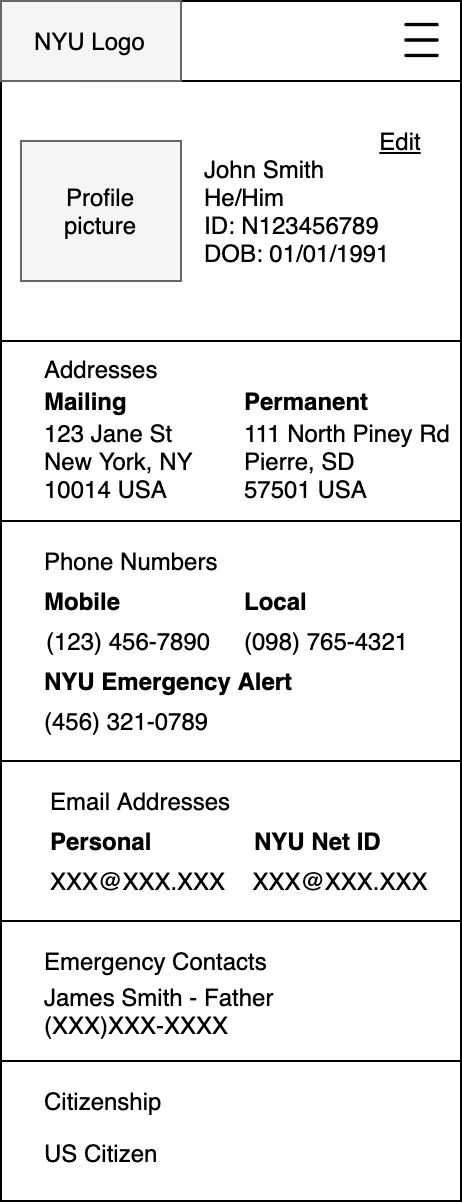

The diagram above was exported from draw.io. Its source (the exported page's mxGraphModel, read from the mxfile embedded in the PNG):
<mxGraphModel dx="2148" dy="-323" grid="1" gridSize="10" guides="1" tooltips="1" connect="1" arrows="1" fold="1" page="1" pageScale="1" pageWidth="850" pageHeight="1100" math="0" shadow="0">
  <root>
    <mxCell id="1cXl_XNjJtD9VbjfmOH5-0" />
    <mxCell id="1cXl_XNjJtD9VbjfmOH5-1" parent="1cXl_XNjJtD9VbjfmOH5-0" />
    <mxCell id="1cXl_XNjJtD9VbjfmOH5-2" value="" style="rounded=0;whiteSpace=wrap;html=1;" parent="1cXl_XNjJtD9VbjfmOH5-1" vertex="1">
      <mxGeometry x="-310" y="1680" width="230" height="600" as="geometry" />
    </mxCell>
    <mxCell id="1cXl_XNjJtD9VbjfmOH5-3" value="" style="rounded=0;whiteSpace=wrap;html=1;fillColor=#f5f5f5;strokeColor=#666666;fontColor=#333333;" parent="1cXl_XNjJtD9VbjfmOH5-1" vertex="1">
      <mxGeometry x="-300" y="1750" width="80" height="70" as="geometry" />
    </mxCell>
    <mxCell id="1cXl_XNjJtD9VbjfmOH5-4" value="Profile&lt;br&gt;picture" style="text;html=1;strokeColor=none;fillColor=none;align=center;verticalAlign=middle;whiteSpace=wrap;rounded=0;" parent="1cXl_XNjJtD9VbjfmOH5-1" vertex="1">
      <mxGeometry x="-280" y="1772.5" width="40" height="25" as="geometry" />
    </mxCell>
    <mxCell id="1cXl_XNjJtD9VbjfmOH5-5" value="John Smith&lt;br&gt;He/Him&lt;br&gt;ID: N123456789&lt;br&gt;DOB: 01/01/1991" style="text;html=1;strokeColor=none;fillColor=none;align=left;verticalAlign=middle;whiteSpace=wrap;rounded=0;" parent="1cXl_XNjJtD9VbjfmOH5-1" vertex="1">
      <mxGeometry x="-210" y="1750" width="115" height="70" as="geometry" />
    </mxCell>
    <mxCell id="1cXl_XNjJtD9VbjfmOH5-6" value="" style="rounded=0;whiteSpace=wrap;html=1;" parent="1cXl_XNjJtD9VbjfmOH5-1" vertex="1">
      <mxGeometry x="-310" y="1850" width="230" height="90" as="geometry" />
    </mxCell>
    <mxCell id="1cXl_XNjJtD9VbjfmOH5-7" value="Addresses" style="text;html=1;strokeColor=none;fillColor=none;align=left;verticalAlign=middle;whiteSpace=wrap;rounded=0;" parent="1cXl_XNjJtD9VbjfmOH5-1" vertex="1">
      <mxGeometry x="-290" y="1854.15" width="90" height="20" as="geometry" />
    </mxCell>
    <mxCell id="1cXl_XNjJtD9VbjfmOH5-8" value="Mailing" style="text;html=1;strokeColor=none;fillColor=none;align=left;verticalAlign=middle;whiteSpace=wrap;rounded=0;fontStyle=1" parent="1cXl_XNjJtD9VbjfmOH5-1" vertex="1">
      <mxGeometry x="-290" y="1870" width="40" height="20" as="geometry" />
    </mxCell>
    <mxCell id="1cXl_XNjJtD9VbjfmOH5-9" value="123 Jane St&lt;br&gt;&lt;div&gt;&lt;span&gt;New York, NY&lt;/span&gt;&lt;/div&gt;&lt;div&gt;&lt;span&gt;10014 USA&lt;/span&gt;&lt;/div&gt;" style="text;html=1;strokeColor=none;fillColor=none;align=left;verticalAlign=middle;whiteSpace=wrap;rounded=0;" parent="1cXl_XNjJtD9VbjfmOH5-1" vertex="1">
      <mxGeometry x="-290" y="1890" width="85" height="40" as="geometry" />
    </mxCell>
    <mxCell id="1cXl_XNjJtD9VbjfmOH5-10" value="Permanent" style="text;html=1;strokeColor=none;fillColor=none;align=left;verticalAlign=middle;whiteSpace=wrap;rounded=0;fontStyle=1" parent="1cXl_XNjJtD9VbjfmOH5-1" vertex="1">
      <mxGeometry x="-190" y="1870" width="40" height="20" as="geometry" />
    </mxCell>
    <mxCell id="1cXl_XNjJtD9VbjfmOH5-11" value="111 North Piney Rd&lt;br&gt;&lt;div&gt;&lt;span&gt;Pierre, SD&lt;/span&gt;&lt;/div&gt;&lt;div&gt;&lt;span&gt;57501 USA&lt;/span&gt;&lt;/div&gt;" style="text;html=1;strokeColor=none;fillColor=none;align=left;verticalAlign=middle;whiteSpace=wrap;rounded=0;" parent="1cXl_XNjJtD9VbjfmOH5-1" vertex="1">
      <mxGeometry x="-190" y="1890" width="110" height="40" as="geometry" />
    </mxCell>
    <mxCell id="1cXl_XNjJtD9VbjfmOH5-12" value="" style="rounded=0;whiteSpace=wrap;html=1;" parent="1cXl_XNjJtD9VbjfmOH5-1" vertex="1">
      <mxGeometry x="-310" y="1940" width="230" height="120" as="geometry" />
    </mxCell>
    <mxCell id="1cXl_XNjJtD9VbjfmOH5-13" value="Phone Numbers" style="text;html=1;strokeColor=none;fillColor=none;align=left;verticalAlign=middle;whiteSpace=wrap;rounded=0;" parent="1cXl_XNjJtD9VbjfmOH5-1" vertex="1">
      <mxGeometry x="-290" y="1950" width="90" height="20" as="geometry" />
    </mxCell>
    <mxCell id="1cXl_XNjJtD9VbjfmOH5-14" value="Mobile" style="text;html=1;strokeColor=none;fillColor=none;align=left;verticalAlign=middle;whiteSpace=wrap;rounded=0;fontStyle=1" parent="1cXl_XNjJtD9VbjfmOH5-1" vertex="1">
      <mxGeometry x="-290" y="1970" width="40" height="20" as="geometry" />
    </mxCell>
    <mxCell id="1cXl_XNjJtD9VbjfmOH5-15" value="NYU Emergency Alert" style="text;html=1;strokeColor=none;fillColor=none;align=left;verticalAlign=middle;whiteSpace=wrap;rounded=0;fontStyle=1" parent="1cXl_XNjJtD9VbjfmOH5-1" vertex="1">
      <mxGeometry x="-290" y="2010" width="130" height="20" as="geometry" />
    </mxCell>
    <mxCell id="1cXl_XNjJtD9VbjfmOH5-16" value="Local" style="text;html=1;strokeColor=none;fillColor=none;align=left;verticalAlign=middle;whiteSpace=wrap;rounded=0;fontStyle=1" parent="1cXl_XNjJtD9VbjfmOH5-1" vertex="1">
      <mxGeometry x="-190" y="1970" width="40" height="20" as="geometry" />
    </mxCell>
    <mxCell id="1cXl_XNjJtD9VbjfmOH5-17" value="(123) 456-7890" style="text;html=1;strokeColor=none;fillColor=none;align=left;verticalAlign=middle;whiteSpace=wrap;rounded=0;" parent="1cXl_XNjJtD9VbjfmOH5-1" vertex="1">
      <mxGeometry x="-289.5" y="1990" width="95" height="20" as="geometry" />
    </mxCell>
    <mxCell id="1cXl_XNjJtD9VbjfmOH5-18" value="(098) 765-4321" style="text;html=1;strokeColor=none;fillColor=none;align=left;verticalAlign=middle;whiteSpace=wrap;rounded=0;" parent="1cXl_XNjJtD9VbjfmOH5-1" vertex="1">
      <mxGeometry x="-190" y="1990" width="95" height="20" as="geometry" />
    </mxCell>
    <mxCell id="1cXl_XNjJtD9VbjfmOH5-19" value="(456) 321-0789" style="text;html=1;strokeColor=none;fillColor=none;align=left;verticalAlign=middle;whiteSpace=wrap;rounded=0;" parent="1cXl_XNjJtD9VbjfmOH5-1" vertex="1">
      <mxGeometry x="-290" y="2030" width="95" height="20" as="geometry" />
    </mxCell>
    <mxCell id="1cXl_XNjJtD9VbjfmOH5-20" value="" style="rounded=0;whiteSpace=wrap;html=1;" parent="1cXl_XNjJtD9VbjfmOH5-1" vertex="1">
      <mxGeometry x="-310" y="2060" width="230" height="80" as="geometry" />
    </mxCell>
    <mxCell id="1cXl_XNjJtD9VbjfmOH5-21" value="Email Addresses" style="text;html=1;strokeColor=none;fillColor=none;align=left;verticalAlign=middle;whiteSpace=wrap;rounded=0;" parent="1cXl_XNjJtD9VbjfmOH5-1" vertex="1">
      <mxGeometry x="-287.5" y="2070" width="107.5" height="20" as="geometry" />
    </mxCell>
    <mxCell id="1cXl_XNjJtD9VbjfmOH5-22" value="&lt;b&gt;Personal&lt;/b&gt;" style="text;html=1;strokeColor=none;fillColor=none;align=left;verticalAlign=middle;whiteSpace=wrap;rounded=0;" parent="1cXl_XNjJtD9VbjfmOH5-1" vertex="1">
      <mxGeometry x="-287.5" y="2090" width="60" height="20" as="geometry" />
    </mxCell>
    <mxCell id="1cXl_XNjJtD9VbjfmOH5-23" value="&lt;b&gt;NYU Net ID&lt;/b&gt;" style="text;html=1;strokeColor=none;fillColor=none;align=left;verticalAlign=middle;whiteSpace=wrap;rounded=0;" parent="1cXl_XNjJtD9VbjfmOH5-1" vertex="1">
      <mxGeometry x="-185" y="2090" width="90" height="20" as="geometry" />
    </mxCell>
    <mxCell id="1cXl_XNjJtD9VbjfmOH5-24" value="XXX@XXX.XXX" style="text;html=1;strokeColor=none;fillColor=none;align=left;verticalAlign=middle;whiteSpace=wrap;rounded=0;" parent="1cXl_XNjJtD9VbjfmOH5-1" vertex="1">
      <mxGeometry x="-287.5" y="2110" width="100" height="20" as="geometry" />
    </mxCell>
    <mxCell id="1cXl_XNjJtD9VbjfmOH5-25" value="XXX@XXX.XXX" style="text;html=1;strokeColor=none;fillColor=none;align=center;verticalAlign=middle;whiteSpace=wrap;rounded=0;" parent="1cXl_XNjJtD9VbjfmOH5-1" vertex="1">
      <mxGeometry x="-190" y="2110" width="100" height="20" as="geometry" />
    </mxCell>
    <mxCell id="1cXl_XNjJtD9VbjfmOH5-26" value="" style="rounded=0;whiteSpace=wrap;html=1;" parent="1cXl_XNjJtD9VbjfmOH5-1" vertex="1">
      <mxGeometry x="-310" y="2140" width="230" height="70" as="geometry" />
    </mxCell>
    <mxCell id="1cXl_XNjJtD9VbjfmOH5-27" value="Emergency Contacts" style="text;html=1;strokeColor=none;fillColor=none;align=left;verticalAlign=middle;whiteSpace=wrap;rounded=0;" parent="1cXl_XNjJtD9VbjfmOH5-1" vertex="1">
      <mxGeometry x="-290" y="2150" width="137.5" height="20" as="geometry" />
    </mxCell>
    <mxCell id="1cXl_XNjJtD9VbjfmOH5-28" value="James Smith - Father&lt;br&gt;(XXX)XXX-XXXX" style="text;html=1;strokeColor=none;fillColor=none;align=left;verticalAlign=middle;whiteSpace=wrap;rounded=0;" parent="1cXl_XNjJtD9VbjfmOH5-1" vertex="1">
      <mxGeometry x="-290" y="2175" width="200" height="20" as="geometry" />
    </mxCell>
    <mxCell id="1cXl_XNjJtD9VbjfmOH5-29" value="&lt;u&gt;Edit&lt;/u&gt;" style="text;html=1;strokeColor=none;fillColor=none;align=center;verticalAlign=middle;whiteSpace=wrap;rounded=0;" parent="1cXl_XNjJtD9VbjfmOH5-1" vertex="1">
      <mxGeometry x="-130" y="1740" width="40" height="20" as="geometry" />
    </mxCell>
    <mxCell id="1cXl_XNjJtD9VbjfmOH5-30" value="" style="rounded=0;whiteSpace=wrap;html=1;" parent="1cXl_XNjJtD9VbjfmOH5-1" vertex="1">
      <mxGeometry x="-310" y="2210" width="230" height="70" as="geometry" />
    </mxCell>
    <mxCell id="1cXl_XNjJtD9VbjfmOH5-31" value="Citizenship" style="text;html=1;strokeColor=none;fillColor=none;align=left;verticalAlign=middle;whiteSpace=wrap;rounded=0;" parent="1cXl_XNjJtD9VbjfmOH5-1" vertex="1">
      <mxGeometry x="-290" y="2220" width="93.75" height="20" as="geometry" />
    </mxCell>
    <mxCell id="1cXl_XNjJtD9VbjfmOH5-32" value="US Citizen" style="text;html=1;strokeColor=none;fillColor=none;align=left;verticalAlign=middle;whiteSpace=wrap;rounded=0;" parent="1cXl_XNjJtD9VbjfmOH5-1" vertex="1">
      <mxGeometry x="-290" y="2246" width="137.5" height="20" as="geometry" />
    </mxCell>
    <mxCell id="1cXl_XNjJtD9VbjfmOH5-33" value="" style="group" parent="1cXl_XNjJtD9VbjfmOH5-1" connectable="0" vertex="1">
      <mxGeometry x="-310" y="1680" width="230" height="40" as="geometry" />
    </mxCell>
    <mxCell id="1cXl_XNjJtD9VbjfmOH5-34" value="" style="rounded=0;whiteSpace=wrap;html=1;" parent="1cXl_XNjJtD9VbjfmOH5-33" vertex="1">
      <mxGeometry width="230" height="40" as="geometry" />
    </mxCell>
    <mxCell id="1cXl_XNjJtD9VbjfmOH5-35" value="" style="rounded=0;whiteSpace=wrap;html=1;fillColor=#f5f5f5;strokeColor=#666666;fontColor=#333333;" parent="1cXl_XNjJtD9VbjfmOH5-33" vertex="1">
      <mxGeometry width="90" height="40" as="geometry" />
    </mxCell>
    <mxCell id="1cXl_XNjJtD9VbjfmOH5-36" value="NYU Logo" style="text;html=1;strokeColor=none;fillColor=none;align=left;verticalAlign=middle;whiteSpace=wrap;rounded=0;" parent="1cXl_XNjJtD9VbjfmOH5-33" vertex="1">
      <mxGeometry x="15" y="10" width="70" height="20" as="geometry" />
    </mxCell>
    <mxCell id="1cXl_XNjJtD9VbjfmOH5-37" value="&lt;span style=&quot;color: rgba(0 , 0 , 0 , 0) ; font-family: monospace ; font-size: 0px ; background-color: rgb(248 , 249 , 250)&quot;&gt;%3CmxGraphModel%3E%3Croot%3E%3CmxCell%20id%3D%220%22%2F%3E%3CmxCell%20id%3D%221%22%20parent%3D%220%22%2F%3E%3CmxCell%20id%3D%222%22%20value%3D%22%22%20style%3D%22group%22%20vertex%3D%221%22%20connectable%3D%220%22%20parent%3D%221%22%3E%3CmxGeometry%20x%3D%22-150%22%20y%3D%221160%22%20width%3D%22230%22%20height%3D%22350%22%20as%3D%22geometry%22%2F%3E%3C%2FmxCell%3E%3CmxCell%20id%3D%223%22%20value%3D%22Spring%202021%22%20style%3D%22text%3Bhtml%3D1%3BstrokeColor%3Dnone%3BfillColor%3Dnone%3Balign%3Dleft%3BverticalAlign%3Dmiddle%3BwhiteSpace%3Dwrap%3Brounded%3D0%3BfontStyle%3D1%3BfontSize%3D14%3B%22%20vertex%3D%221%22%20parent%3D%222%22%3E%3CmxGeometry%20x%3D%2212%22%20y%3D%2250%22%20width%3D%22125%22%20height%3D%2220%22%20as%3D%22geometry%22%2F%3E%3C%2FmxCell%3E%3CmxCell%20id%3D%224%22%20value%3D%22%22%20style%3D%22group%22%20connectable%3D%220%22%20vertex%3D%221%22%20parent%3D%222%22%3E%3CmxGeometry%20y%3D%2276.5%22%20width%3D%22230%22%20height%3D%2260%22%20as%3D%22geometry%22%2F%3E%3C%2FmxCell%3E%3CmxCell%20id%3D%225%22%20value%3D%22%22%20style%3D%22rounded%3D0%3BwhiteSpace%3Dwrap%3Bhtml%3D1%3B%22%20vertex%3D%221%22%20parent%3D%224%22%3E%3CmxGeometry%20width%3D%22230%22%20height%3D%2260%22%20as%3D%22geometry%22%2F%3E%3C%2FmxCell%3E%3CmxCell%20id%3D%226%22%20value%3D%22%26lt%3Bdiv%26gt%3BAgile%20(CSCIUA%20480)%26lt%3B%2Fdiv%26gt%3B%26lt%3Bspan%20style%3D%26quot%3Btext-align%3A%20center%26quot%3B%26gt%3B%26lt%3Bdiv%20style%3D%26quot%3Btext-align%3A%20left%26quot%3B%26gt%3BAmos%20Bloomberg%2C%20Online%26lt%3B%2Fdiv%26gt%3B%26lt%3B%2Fspan%26gt%3B%26lt%3Bspan%20style%3D%26quot%3Btext-align%3A%20center%26quot%3B%26gt%3B%26lt%3Bdiv%20style%3D%26quot%3Btext-align%3A%20left%26quot%3B%26gt%3BMon%2C%20Wed%20-%203%3A30%20-%204%3A45PM%26lt%3B%2Fdiv%26gt%3B%26lt%3B%2Fspan%26gt%3B%22%20style%3D%22text%3Bhtml%3D1%3BstrokeColor%3Dnone%3BfillColor%3Dnone%3Balign%3Dleft%3BverticalAlign%3Dmiddle%3BwhiteSpace%3Dwrap%3Brounded%3D0%3BfontSize%3D12%3Bexpand%3D1%3B%22%20vertex%3D%221%22%20parent%3D%224%22%3E%3CmxGeometry%20x%3D%2213.127142857142857%22%20y%3D%223.5%22%20width%3D%22204.2857142857143%22%20height%3D%2253%22%20as%3D%22geometry%22%2F%3E%3C%2FmxCell%3E%3CmxCell%20id%3D%227%22%20value%3D%22%26lt%3Bu%26gt%3BDetails%26lt%3B%2Fu%26gt%3B%22%20style%3D%22text%3Bhtml%3D1%3BstrokeColor%3Dnone%3BfillColor%3Dnone%3Balign%3Dright%3BverticalAlign%3Dmiddle%3BwhiteSpace%3Dwrap%3Brounded%3D0%3BfontSize%3D12%3B%22%20vertex%3D%221%22%20parent%3D%224%22%3E%3CmxGeometry%20x%3D%22171.54809523809524%22%20y%3D%2220%22%20width%3D%2241.904761904761905%22%20height%3D%2220%22%20as%3D%22geometry%22%2F%3E%3C%2FmxCell%3E%3CmxCell%20id%3D%228%22%20value%3D%22%22%20style%3D%22group%22%20connectable%3D%220%22%20vertex%3D%221%22%20parent%3D%222%22%3E%3CmxGeometry%20y%3D%22136%22%20width%3D%22230%22%20height%3D%2260%22%20as%3D%22geometry%22%2F%3E%3C%2FmxCell%3E%3CmxCell%20id%3D%229%22%20value%3D%22%22%20style%3D%22rounded%3D0%3BwhiteSpace%3Dwrap%3Bhtml%3D1%3B%22%20vertex%3D%221%22%20parent%3D%228%22%3E%3CmxGeometry%20width%3D%22230%22%20height%3D%2260%22%20as%3D%22geometry%22%2F%3E%3C%2FmxCell%3E%3CmxCell%20id%3D%2210%22%20value%3D%22%26lt%3Bdiv%26gt%3BAgile%20(CSCIUA%20480)%26lt%3B%2Fdiv%26gt%3B%26lt%3Bspan%20style%3D%26quot%3Btext-align%3A%20center%26quot%3B%26gt%3B%26lt%3Bdiv%20style%3D%26quot%3Btext-align%3A%20left%26quot%3B%26gt%3BAmos%20Bloomberg%2C%20Online%26lt%3B%2Fdiv%26gt%3B%26lt%3B%2Fspan%26gt%3B%26lt%3Bspan%20style%3D%26quot%3Btext-align%3A%20center%26quot%3B%26gt%3B%26lt%3Bdiv%20style%3D%26quot%3Btext-align%3A%20left%26quot%3B%26gt%3BMon%2C%20Wed%20-%203%3A30%20-%204%3A45PM%26lt%3B%2Fdiv%26gt%3B%26lt%3B%2Fspan%26gt%3B%22%20style%3D%22text%3Bhtml%3D1%3BstrokeColor%3Dnone%3BfillColor%3Dnone%3Balign%3Dleft%3BverticalAlign%3Dmiddle%3BwhiteSpace%3Dwrap%3Brounded%3D0%3BfontSize%3D12%3Bexpand%3D1%3B%22%20vertex%3D%221%22%20parent%3D%228%22%3E%3CmxGeometry%20x%3D%2213.127142857142857%22%20y%3D%223.5%22%20width%3D%22204.2857142857143%22%20height%3D%2253%22%20as%3D%22geometry%22%2F%3E%3C%2FmxCell%3E%3CmxCell%20id%3D%2211%22%20value%3D%22%26lt%3Bu%26gt%3BDetails%26lt%3B%2Fu%26gt%3B%22%20style%3D%22text%3Bhtml%3D1%3BstrokeColor%3Dnone%3BfillColor%3Dnone%3Balign%3Dright%3BverticalAlign%3Dmiddle%3BwhiteSpace%3Dwrap%3Brounded%3D0%3BfontSize%3D12%3B%22%20vertex%3D%221%22%20parent%3D%228%22%3E%3CmxGeometry%20x%3D%22171.54809523809524%22%20y%3D%2220%22%20width%3D%2241.904761904761905%22%20height%3D%2220%22%20as%3D%22geometry%22%2F%3E%3C%2FmxCell%3E%3CmxCell%20id%3D%2212%22%20value%3D%22%22%20style%3D%22group%22%20connectable%3D%220%22%20vertex%3D%221%22%20parent%3D%222%22%3E%3CmxGeometry%20y%3D%22196%22%20width%3D%22230%22%20height%3D%2260%22%20as%3D%22geometry%22%2F%3E%3C%2FmxCell%3E%3CmxCell%20id%3D%2213%22%20value%3D%22%22%20style%3D%22rounded%3D0%3BwhiteSpace%3Dwrap%3Bhtml%3D1%3B%22%20vertex%3D%221%22%20parent%3D%2212%22%3E%3CmxGeometry%20width%3D%22230%22%20height%3D%2260%22%20as%3D%22geometry%22%2F%3E%3C%2FmxCell%3E%3CmxCell%20id%3D%2214%22%20value%3D%22%26lt%3Bdiv%26gt%3BAgile%20(CSCIUA%20480)%26lt%3B%2Fdiv%26gt%3B%26lt%3Bspan%20style%3D%26quot%3Btext-align%3A%20center%26quot%3B%26gt%3B%26lt%3Bdiv%20style%3D%26quot%3Btext-align%3A%20left%26quot%3B%26gt%3BAmos%20Bloomberg%2C%20Online%26lt%3B%2Fdiv%26gt%3B%26lt%3B%2Fspan%26gt%3B%26lt%3Bspan%20style%3D%26quot%3Btext-align%3A%20center%26quot%3B%26gt%3B%26lt%3Bdiv%20style%3D%26quot%3Btext-align%3A%20left%26quot%3B%26gt%3BMon%2C%20Wed%20-%203%3A30%20-%204%3A45PM%26lt%3B%2Fdiv%26gt%3B%26lt%3B%2Fspan%26gt%3B%22%20style%3D%22text%3Bhtml%3D1%3BstrokeColor%3Dnone%3BfillColor%3Dnone%3Balign%3Dleft%3BverticalAlign%3Dmiddle%3BwhiteSpace%3Dwrap%3Brounded%3D0%3BfontSize%3D12%3Bexpand%3D1%3B%22%20vertex%3D%221%22%20parent%3D%2212%22%3E%3CmxGeometry%20x%3D%2213.127142857142857%22%20y%3D%223.5%22%20width%3D%22204.2857142857143%22%20height%3D%2253%22%20as%3D%22geometry%22%2F%3E%3C%2FmxCell%3E%3CmxCell%20id%3D%2215%22%20value%3D%22%26lt%3Bu%26gt%3BDetails%26lt%3B%2Fu%26gt%3B%22%20style%3D%22text%3Bhtml%3D1%3BstrokeColor%3Dnone%3BfillColor%3Dnone%3Balign%3Dright%3BverticalAlign%3Dmiddle%3BwhiteSpace%3Dwrap%3Brounded%3D0%3BfontSize%3D12%3B%22%20vertex%3D%221%22%20parent%3D%2212%22%3E%3CmxGeometry%20x%3D%22171.54809523809524%22%20y%3D%2220%22%20width%3D%2241.904761904761905%22%20height%3D%2220%22%20as%3D%22geometry%22%2F%3E%3C%2FmxCell%3E%3CmxCell%20id%3D%2216%22%20value%3D%22%22%20style%3D%22group%22%20connectable%3D%220%22%20vertex%3D%221%22%20parent%3D%222%22%3E%3CmxGeometry%20y%3D%22256%22%20width%3D%22230%22%20height%3D%2260%22%20as%3D%22geometry%22%2F%3E%3C%2FmxCell%3E%3CmxCell%20id%3D%2217%22%20value%3D%22%22%20style%3D%22rounded%3D0%3BwhiteSpace%3Dwrap%3Bhtml%3D1%3B%22%20vertex%3D%221%22%20parent%3D%2216%22%3E%3CmxGeometry%20width%3D%22230%22%20height%3D%2260%22%20as%3D%22geometry%22%2F%3E%3C%2FmxCell%3E%3CmxCell%20id%3D%2218%22%20value%3D%22%26lt%3Bdiv%26gt%3BAgile%20(CSCIUA%20480)%26lt%3B%2Fdiv%26gt%3B%26lt%3Bspan%20style%3D%26quot%3Btext-align%3A%20center%26quot%3B%26gt%3B%26lt%3Bdiv%20style%3D%26quot%3Btext-align%3A%20left%26quot%3B%26gt%3BAmos%20Bloomberg%2C%20Online%26lt%3B%2Fdiv%26gt%3B%26lt%3B%2Fspan%26gt%3B%26lt%3Bspan%20style%3D%26quot%3Btext-align%3A%20center%26quot%3B%26gt%3B%26lt%3Bdiv%20style%3D%26quot%3Btext-align%3A%20left%26quot%3B%26gt%3BMon%2C%20Wed%20-%203%3A30%20-%204%3A45PM%26lt%3B%2Fdiv%26gt%3B%26lt%3B%2Fspan%26gt%3B%22%20style%3D%22text%3Bhtml%3D1%3BstrokeColor%3Dnone%3BfillColor%3Dnone%3Balign%3Dleft%3BverticalAlign%3Dmiddle%3BwhiteSpace%3Dwrap%3Brounded%3D0%3BfontSize%3D12%3Bexpand%3D1%3B%22%20vertex%3D%221%22%20parent%3D%2216%22%3E%3CmxGeometry%20x%3D%2213.127142857142857%22%20y%3D%223.5%22%20width%3D%22204.2857142857143%22%20height%3D%2253%22%20as%3D%22geometry%22%2F%3E%3C%2FmxCell%3E%3CmxCell%20id%3D%2219%22%20value%3D%22%26lt%3Bu%26gt%3BDetails%26lt%3B%2Fu%26gt%3B%22%20style%3D%22text%3Bhtml%3D1%3BstrokeColor%3Dnone%3BfillColor%3Dnone%3Balign%3Dright%3BverticalAlign%3Dmiddle%3BwhiteSpace%3Dwrap%3Brounded%3D0%3BfontSize%3D12%3B%22%20vertex%3D%221%22%20parent%3D%2216%22%3E%3CmxGeometry%20x%3D%22171.54809523809524%22%20y%3D%2220%22%20width%3D%2241.904761904761905%22%20height%3D%2220%22%20as%3D%22geometry%22%2F%3E%3C%2FmxCell%3E%3CmxCell%20id%3D%2220%22%20value%3D%22%26lt%3Bu%26gt%3BBrowse%20class%20catalog%26lt%3B%2Fu%26gt%3B%22%20style%3D%22rounded%3D0%3BwhiteSpace%3Dwrap%3Bhtml%3D1%3B%22%20vertex%3D%221%22%20parent%3D%222%22%3E%3CmxGeometry%20y%3D%22316%22%20width%3D%22230%22%20height%3D%2234%22%20as%3D%22geometry%22%2F%3E%3C%2FmxCell%3E%3CmxCell%20id%3D%2221%22%20value%3D%22%22%20style%3D%22group%22%20connectable%3D%220%22%20vertex%3D%221%22%20parent%3D%222%22%3E%3CmxGeometry%20width%3D%22230%22%20height%3D%2240%22%20as%3D%22geometry%22%2F%3E%3C%2FmxCell%3E%3CmxCell%20id%3D%2222%22%20value%3D%22%22%20style%3D%22rounded%3D0%3BwhiteSpace%3Dwrap%3Bhtml%3D1%3B%22%20vertex%3D%221%22%20parent%3D%2221%22%3E%3CmxGeometry%20width%3D%22230%22%20height%3D%2240%22%20as%3D%22geometry%22%2F%3E%3C%2FmxCell%3E%3CmxCell%20id%3D%2223%22%20value%3D%22%22%20style%3D%22rounded%3D0%3BwhiteSpace%3Dwrap%3Bhtml%3D1%3BfillColor%3D%23f5f5f5%3BstrokeColor%3D%23666666%3BfontColor%3D%23333333%3B%22%20vertex%3D%221%22%20parent%3D%2221%22%3E%3CmxGeometry%20width%3D%2290%22%20height%3D%2240%22%20as%3D%22geometry%22%2F%3E%3C%2FmxCell%3E%3CmxCell%20id%3D%2224%22%20value%3D%22NYU%20Logo%22%20style%3D%22text%3Bhtml%3D1%3BstrokeColor%3Dnone%3BfillColor%3Dnone%3Balign%3Dleft%3BverticalAlign%3Dmiddle%3BwhiteSpace%3Dwrap%3Brounded%3D0%3B%22%20vertex%3D%221%22%20parent%3D%2221%22%3E%3CmxGeometry%20x%3D%2210%22%20y%3D%2210%22%20width%3D%2270%22%20height%3D%2220%22%20as%3D%22geometry%22%2F%3E%3C%2FmxCell%3E%3CmxCell%20id%3D%2225%22%20value%3D%22%22%20style%3D%22shape%3Dimage%3Bhtml%3D1%3BverticalAlign%3Dtop%3BverticalLabelPosition%3Dbottom%3BlabelBackgroundColor%3D%23ffffff%3BimageAspect%3D0%3Baspect%3Dfixed%3Bimage%3Dhttps%3A%2F%2Fcdn1.iconfinder.com%2Fdata%2Ficons%2Fjumpicon-basic-ui-line-1%2F32%2F-_Hamburger-Menu-More-Navigation--128.png%22%20vertex%3D%221%22%20parent%3D%2221%22%3E%3CmxGeometry%20x%3D%22195.01%22%20y%3D%226.25%22%20width%3D%2227.5%22%20height%3D%2227.5%22%20as%3D%22geometry%22%2F%3E%3C%2FmxCell%3E%3CmxCell%20id%3D%2226%22%20value%3D%22Edit%22%20style%3D%22text%3Bhtml%3D1%3BstrokeColor%3Dnone%3BfillColor%3Dnone%3Balign%3Dcenter%3BverticalAlign%3Dmiddle%3BwhiteSpace%3Dwrap%3Brounded%3D0%3BfontStyle%3D4%22%20vertex%3D%221%22%20parent%3D%222%22%3E%3CmxGeometry%20x%3D%22180%22%20y%3D%2250%22%20width%3D%2240%22%20height%3D%2220%22%20as%3D%22geometry%22%2F%3E%3C%2FmxCell%3E%3C%2Froot%3E%3C%2FmxGraphModel%3E&lt;/span&gt;" style="shape=image;html=1;verticalAlign=top;verticalLabelPosition=bottom;labelBackgroundColor=#ffffff;imageAspect=0;aspect=fixed;image=https://cdn1.iconfinder.com/data/icons/jumpicon-basic-ui-line-1/32/-_Hamburger-Menu-More-Navigation--128.png" parent="1cXl_XNjJtD9VbjfmOH5-33" vertex="1">
      <mxGeometry x="197" y="6.25" width="27.5" height="27.5" as="geometry" />
    </mxCell>
    <mxCell id="1cXl_XNjJtD9VbjfmOH5-38" value="" style="triangle;whiteSpace=wrap;html=1;shadow=1;sketch=1;opacity=0;" parent="1cXl_XNjJtD9VbjfmOH5-1" vertex="1">
      <mxGeometry x="-260" y="1770" width="60" height="80" as="geometry" />
    </mxCell>
  </root>
</mxGraphModel>